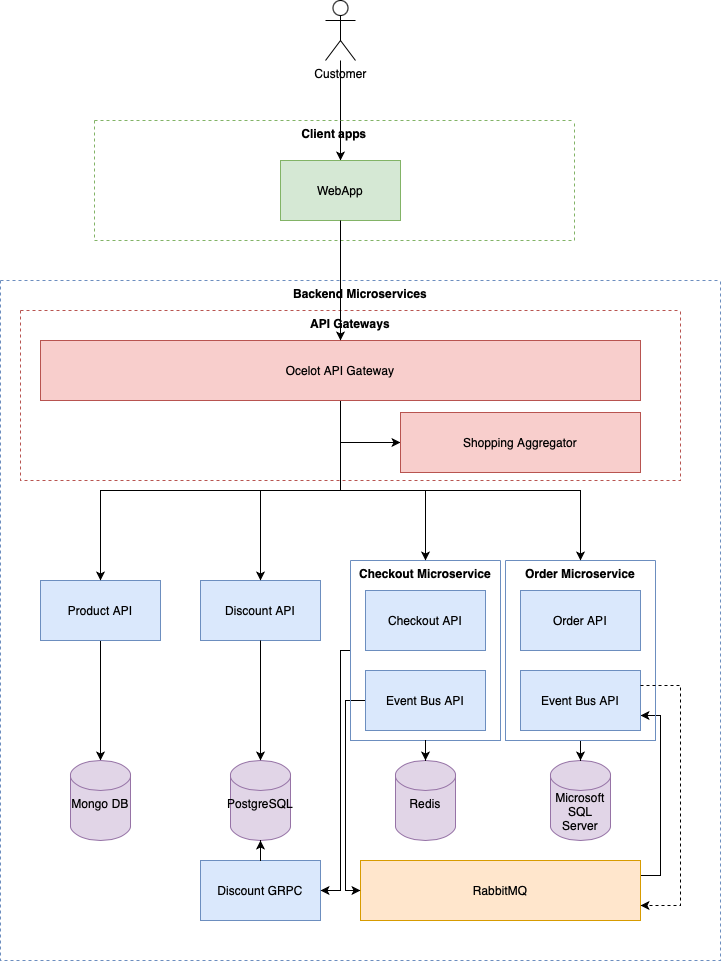

The diagram above was exported from draw.io. Its source (the exported page's mxGraphModel, read from the mxfile embedded in the PNG):
<mxGraphModel dx="1434" dy="827" grid="1" gridSize="10" guides="1" tooltips="1" connect="1" arrows="1" fold="1" page="1" pageScale="1" pageWidth="827" pageHeight="1169" math="0" shadow="0">
  <root>
    <mxCell id="0" />
    <mxCell id="1" parent="0" />
    <mxCell id="-1gSV8o8hZyayR8LGRSl-37" style="edgeStyle=orthogonalEdgeStyle;rounded=0;orthogonalLoop=1;jettySize=auto;html=1;" edge="1" parent="1" source="-1gSV8o8hZyayR8LGRSl-1" target="-1gSV8o8hZyayR8LGRSl-6">
      <mxGeometry relative="1" as="geometry" />
    </mxCell>
    <mxCell id="-1gSV8o8hZyayR8LGRSl-1" value="Customer" style="shape=umlActor;verticalLabelPosition=bottom;verticalAlign=top;html=1;outlineConnect=0;rounded=0;" vertex="1" parent="1">
      <mxGeometry x="405" y="40" width="30" height="60" as="geometry" />
    </mxCell>
    <mxCell id="-1gSV8o8hZyayR8LGRSl-5" value="Client apps" style="swimlane;startSize=0;verticalAlign=top;fillColor=#d5e8d4;strokeColor=#82b366;rounded=0;dashed=1;" vertex="1" parent="1">
      <mxGeometry x="174" y="160" width="480" height="120" as="geometry" />
    </mxCell>
    <mxCell id="-1gSV8o8hZyayR8LGRSl-6" value="WebApp" style="rounded=0;whiteSpace=wrap;html=1;fillColor=#d5e8d4;strokeColor=#82b366;" vertex="1" parent="-1gSV8o8hZyayR8LGRSl-5">
      <mxGeometry x="186" y="40" width="120" height="60" as="geometry" />
    </mxCell>
    <mxCell id="-1gSV8o8hZyayR8LGRSl-10" value="Backend Microservices" style="swimlane;startSize=0;verticalAlign=top;fillColor=#dae8fc;strokeColor=#6c8ebf;rounded=0;dashed=1;" vertex="1" parent="1">
      <mxGeometry x="80" y="320" width="720" height="680" as="geometry" />
    </mxCell>
    <mxCell id="-1gSV8o8hZyayR8LGRSl-31" style="edgeStyle=orthogonalEdgeStyle;rounded=0;orthogonalLoop=1;jettySize=auto;html=1;" edge="1" parent="-1gSV8o8hZyayR8LGRSl-10" source="-1gSV8o8hZyayR8LGRSl-11" target="-1gSV8o8hZyayR8LGRSl-20">
      <mxGeometry relative="1" as="geometry" />
    </mxCell>
    <mxCell id="-1gSV8o8hZyayR8LGRSl-11" value="Product API" style="rounded=0;whiteSpace=wrap;html=1;fillColor=#dae8fc;strokeColor=#6c8ebf;" vertex="1" parent="-1gSV8o8hZyayR8LGRSl-10">
      <mxGeometry x="40" y="300" width="120" height="60" as="geometry" />
    </mxCell>
    <mxCell id="-1gSV8o8hZyayR8LGRSl-27" style="edgeStyle=orthogonalEdgeStyle;rounded=0;orthogonalLoop=1;jettySize=auto;html=1;" edge="1" parent="-1gSV8o8hZyayR8LGRSl-10" source="-1gSV8o8hZyayR8LGRSl-17" target="-1gSV8o8hZyayR8LGRSl-11">
      <mxGeometry relative="1" as="geometry" />
    </mxCell>
    <mxCell id="-1gSV8o8hZyayR8LGRSl-50" style="edgeStyle=orthogonalEdgeStyle;rounded=0;orthogonalLoop=1;jettySize=auto;html=1;entryX=1;entryY=0.75;entryDx=0;entryDy=0;exitX=1;exitY=0.25;exitDx=0;exitDy=0;" edge="1" parent="-1gSV8o8hZyayR8LGRSl-10" source="-1gSV8o8hZyayR8LGRSl-19" target="-1gSV8o8hZyayR8LGRSl-42">
      <mxGeometry relative="1" as="geometry" />
    </mxCell>
    <mxCell id="-1gSV8o8hZyayR8LGRSl-19" value="RabbitMQ" style="rounded=0;whiteSpace=wrap;html=1;fillColor=#ffe6cc;strokeColor=#d79b00;" vertex="1" parent="-1gSV8o8hZyayR8LGRSl-10">
      <mxGeometry x="360" y="580" width="280" height="60" as="geometry" />
    </mxCell>
    <mxCell id="-1gSV8o8hZyayR8LGRSl-20" value="Mongo DB" style="shape=cylinder3;whiteSpace=wrap;html=1;boundedLbl=1;backgroundOutline=1;size=15;fillColor=#e1d5e7;strokeColor=#9673a6;verticalAlign=top;rounded=0;" vertex="1" parent="-1gSV8o8hZyayR8LGRSl-10">
      <mxGeometry x="70" y="480" width="60" height="80" as="geometry" />
    </mxCell>
    <mxCell id="-1gSV8o8hZyayR8LGRSl-22" value="Redis" style="shape=cylinder3;whiteSpace=wrap;html=1;boundedLbl=1;backgroundOutline=1;size=15;fillColor=#e1d5e7;strokeColor=#9673a6;verticalAlign=top;rounded=0;" vertex="1" parent="-1gSV8o8hZyayR8LGRSl-10">
      <mxGeometry x="395" y="480" width="60" height="80" as="geometry" />
    </mxCell>
    <mxCell id="-1gSV8o8hZyayR8LGRSl-23" value="Microsoft SQL Server" style="shape=cylinder3;whiteSpace=wrap;html=1;boundedLbl=1;backgroundOutline=1;size=15;fillColor=#e1d5e7;strokeColor=#9673a6;verticalAlign=bottom;rounded=0;" vertex="1" parent="-1gSV8o8hZyayR8LGRSl-10">
      <mxGeometry x="550" y="480" width="60" height="80" as="geometry" />
    </mxCell>
    <mxCell id="-1gSV8o8hZyayR8LGRSl-12" value="Discount API" style="rounded=0;whiteSpace=wrap;html=1;fillColor=#dae8fc;strokeColor=#6c8ebf;" vertex="1" parent="-1gSV8o8hZyayR8LGRSl-10">
      <mxGeometry x="200" y="300" width="120" height="60" as="geometry" />
    </mxCell>
    <mxCell id="-1gSV8o8hZyayR8LGRSl-26" style="edgeStyle=orthogonalEdgeStyle;rounded=0;orthogonalLoop=1;jettySize=auto;html=1;" edge="1" parent="-1gSV8o8hZyayR8LGRSl-10" source="-1gSV8o8hZyayR8LGRSl-17" target="-1gSV8o8hZyayR8LGRSl-12">
      <mxGeometry relative="1" as="geometry" />
    </mxCell>
    <mxCell id="-1gSV8o8hZyayR8LGRSl-13" value="Discount GRPC" style="rounded=0;whiteSpace=wrap;html=1;fillColor=#dae8fc;strokeColor=#6c8ebf;" vertex="1" parent="-1gSV8o8hZyayR8LGRSl-10">
      <mxGeometry x="200" y="580" width="120" height="60" as="geometry" />
    </mxCell>
    <mxCell id="-1gSV8o8hZyayR8LGRSl-21" value="PostgreSQL" style="shape=cylinder3;whiteSpace=wrap;html=1;boundedLbl=1;backgroundOutline=1;size=15;fillColor=#e1d5e7;strokeColor=#9673a6;verticalAlign=top;rounded=0;" vertex="1" parent="-1gSV8o8hZyayR8LGRSl-10">
      <mxGeometry x="230" y="480" width="60" height="80" as="geometry" />
    </mxCell>
    <mxCell id="-1gSV8o8hZyayR8LGRSl-30" style="edgeStyle=orthogonalEdgeStyle;rounded=0;orthogonalLoop=1;jettySize=auto;html=1;" edge="1" parent="-1gSV8o8hZyayR8LGRSl-10" source="-1gSV8o8hZyayR8LGRSl-12" target="-1gSV8o8hZyayR8LGRSl-21">
      <mxGeometry relative="1" as="geometry" />
    </mxCell>
    <mxCell id="-1gSV8o8hZyayR8LGRSl-34" style="edgeStyle=orthogonalEdgeStyle;rounded=0;orthogonalLoop=1;jettySize=auto;html=1;" edge="1" parent="-1gSV8o8hZyayR8LGRSl-10" source="-1gSV8o8hZyayR8LGRSl-13" target="-1gSV8o8hZyayR8LGRSl-21">
      <mxGeometry relative="1" as="geometry" />
    </mxCell>
    <mxCell id="-1gSV8o8hZyayR8LGRSl-49" style="edgeStyle=orthogonalEdgeStyle;rounded=0;orthogonalLoop=1;jettySize=auto;html=1;entryX=0;entryY=0.5;entryDx=0;entryDy=0;exitX=0;exitY=0.5;exitDx=0;exitDy=0;" edge="1" parent="-1gSV8o8hZyayR8LGRSl-10" source="-1gSV8o8hZyayR8LGRSl-40" target="-1gSV8o8hZyayR8LGRSl-19">
      <mxGeometry relative="1" as="geometry" />
    </mxCell>
    <mxCell id="-1gSV8o8hZyayR8LGRSl-52" style="edgeStyle=orthogonalEdgeStyle;orthogonalLoop=1;jettySize=auto;html=1;entryX=1;entryY=0.5;entryDx=0;entryDy=0;rounded=0;" edge="1" parent="-1gSV8o8hZyayR8LGRSl-10" source="-1gSV8o8hZyayR8LGRSl-45" target="-1gSV8o8hZyayR8LGRSl-13">
      <mxGeometry relative="1" as="geometry">
        <Array as="points">
          <mxPoint x="340" y="370" />
          <mxPoint x="340" y="610" />
        </Array>
      </mxGeometry>
    </mxCell>
    <mxCell id="-1gSV8o8hZyayR8LGRSl-45" value="Checkout Microservice" style="swimlane;startSize=0;verticalAlign=top;fillColor=#dae8fc;strokeColor=#6c8ebf;rounded=0;" vertex="1" parent="-1gSV8o8hZyayR8LGRSl-10">
      <mxGeometry x="350" y="280" width="150" height="180" as="geometry" />
    </mxCell>
    <mxCell id="-1gSV8o8hZyayR8LGRSl-15" value="Checkout API" style="rounded=0;whiteSpace=wrap;html=1;fillColor=#dae8fc;strokeColor=#6c8ebf;" vertex="1" parent="-1gSV8o8hZyayR8LGRSl-45">
      <mxGeometry x="15" y="30" width="120" height="60" as="geometry" />
    </mxCell>
    <mxCell id="-1gSV8o8hZyayR8LGRSl-40" value="Event Bus API" style="rounded=0;whiteSpace=wrap;html=1;fillColor=#dae8fc;strokeColor=#6c8ebf;" vertex="1" parent="-1gSV8o8hZyayR8LGRSl-45">
      <mxGeometry x="15" y="110" width="120" height="60" as="geometry" />
    </mxCell>
    <mxCell id="-1gSV8o8hZyayR8LGRSl-28" style="edgeStyle=orthogonalEdgeStyle;rounded=0;orthogonalLoop=1;jettySize=auto;html=1;entryX=0.5;entryY=0;entryDx=0;entryDy=0;" edge="1" parent="-1gSV8o8hZyayR8LGRSl-10" source="-1gSV8o8hZyayR8LGRSl-17" target="-1gSV8o8hZyayR8LGRSl-45">
      <mxGeometry relative="1" as="geometry">
        <Array as="points">
          <mxPoint x="340" y="210" />
          <mxPoint x="425" y="210" />
        </Array>
      </mxGeometry>
    </mxCell>
    <mxCell id="-1gSV8o8hZyayR8LGRSl-48" style="edgeStyle=orthogonalEdgeStyle;rounded=0;orthogonalLoop=1;jettySize=auto;html=1;" edge="1" parent="-1gSV8o8hZyayR8LGRSl-10" source="-1gSV8o8hZyayR8LGRSl-46" target="-1gSV8o8hZyayR8LGRSl-23">
      <mxGeometry relative="1" as="geometry" />
    </mxCell>
    <mxCell id="-1gSV8o8hZyayR8LGRSl-46" value="Order Microservice" style="swimlane;startSize=0;verticalAlign=top;fillColor=#dae8fc;strokeColor=#6c8ebf;rounded=0;" vertex="1" parent="-1gSV8o8hZyayR8LGRSl-10">
      <mxGeometry x="505" y="280" width="150" height="180" as="geometry" />
    </mxCell>
    <mxCell id="-1gSV8o8hZyayR8LGRSl-16" value="Order API" style="rounded=0;whiteSpace=wrap;html=1;fillColor=#dae8fc;strokeColor=#6c8ebf;" vertex="1" parent="-1gSV8o8hZyayR8LGRSl-46">
      <mxGeometry x="15" y="30" width="120" height="60" as="geometry" />
    </mxCell>
    <mxCell id="-1gSV8o8hZyayR8LGRSl-42" value="Event Bus API" style="rounded=0;whiteSpace=wrap;html=1;fillColor=#dae8fc;strokeColor=#6c8ebf;" vertex="1" parent="-1gSV8o8hZyayR8LGRSl-46">
      <mxGeometry x="15" y="110" width="120" height="60" as="geometry" />
    </mxCell>
    <mxCell id="-1gSV8o8hZyayR8LGRSl-29" style="edgeStyle=orthogonalEdgeStyle;rounded=0;orthogonalLoop=1;jettySize=auto;html=1;entryX=0.5;entryY=0;entryDx=0;entryDy=0;" edge="1" parent="-1gSV8o8hZyayR8LGRSl-10" source="-1gSV8o8hZyayR8LGRSl-17" target="-1gSV8o8hZyayR8LGRSl-46">
      <mxGeometry relative="1" as="geometry">
        <mxPoint x="580" y="280" as="targetPoint" />
        <Array as="points">
          <mxPoint x="340" y="210" />
          <mxPoint x="580" y="210" />
        </Array>
      </mxGeometry>
    </mxCell>
    <mxCell id="-1gSV8o8hZyayR8LGRSl-47" style="edgeStyle=orthogonalEdgeStyle;rounded=0;orthogonalLoop=1;jettySize=auto;html=1;entryX=0.5;entryY=0;entryDx=0;entryDy=0;entryPerimeter=0;" edge="1" parent="-1gSV8o8hZyayR8LGRSl-10" source="-1gSV8o8hZyayR8LGRSl-45" target="-1gSV8o8hZyayR8LGRSl-22">
      <mxGeometry relative="1" as="geometry" />
    </mxCell>
    <mxCell id="-1gSV8o8hZyayR8LGRSl-51" style="edgeStyle=orthogonalEdgeStyle;rounded=0;orthogonalLoop=1;jettySize=auto;html=1;entryX=1;entryY=0.75;entryDx=0;entryDy=0;exitX=1;exitY=0.25;exitDx=0;exitDy=0;dashed=1;" edge="1" parent="-1gSV8o8hZyayR8LGRSl-10" source="-1gSV8o8hZyayR8LGRSl-42" target="-1gSV8o8hZyayR8LGRSl-19">
      <mxGeometry relative="1" as="geometry">
        <Array as="points">
          <mxPoint x="680" y="405" />
          <mxPoint x="680" y="625" />
        </Array>
      </mxGeometry>
    </mxCell>
    <mxCell id="-1gSV8o8hZyayR8LGRSl-55" value="API Gateways" style="swimlane;startSize=0;fillColor=#f8cecc;strokeColor=#b85450;dashed=1;verticalAlign=top;rounded=0;" vertex="1" parent="-1gSV8o8hZyayR8LGRSl-10">
      <mxGeometry x="20" y="30" width="660" height="170" as="geometry" />
    </mxCell>
    <mxCell id="-1gSV8o8hZyayR8LGRSl-57" style="edgeStyle=orthogonalEdgeStyle;orthogonalLoop=1;jettySize=auto;html=1;entryX=0;entryY=0.5;entryDx=0;entryDy=0;rounded=0;" edge="1" parent="-1gSV8o8hZyayR8LGRSl-55" source="-1gSV8o8hZyayR8LGRSl-17" target="-1gSV8o8hZyayR8LGRSl-18">
      <mxGeometry relative="1" as="geometry" />
    </mxCell>
    <mxCell id="-1gSV8o8hZyayR8LGRSl-17" value="Ocelot API Gateway" style="rounded=0;whiteSpace=wrap;html=1;fillColor=#f8cecc;strokeColor=#b85450;" vertex="1" parent="-1gSV8o8hZyayR8LGRSl-55">
      <mxGeometry x="20" y="30" width="600" height="60" as="geometry" />
    </mxCell>
    <mxCell id="-1gSV8o8hZyayR8LGRSl-18" value="Shopping Aggregator" style="rounded=0;whiteSpace=wrap;html=1;fillColor=#f8cecc;strokeColor=#b85450;" vertex="1" parent="-1gSV8o8hZyayR8LGRSl-55">
      <mxGeometry x="380" y="102" width="240" height="60" as="geometry" />
    </mxCell>
    <mxCell id="-1gSV8o8hZyayR8LGRSl-24" style="edgeStyle=orthogonalEdgeStyle;rounded=0;orthogonalLoop=1;jettySize=auto;html=1;entryX=0.5;entryY=0;entryDx=0;entryDy=0;" edge="1" parent="1" source="-1gSV8o8hZyayR8LGRSl-6" target="-1gSV8o8hZyayR8LGRSl-17">
      <mxGeometry relative="1" as="geometry" />
    </mxCell>
  </root>
</mxGraphModel>